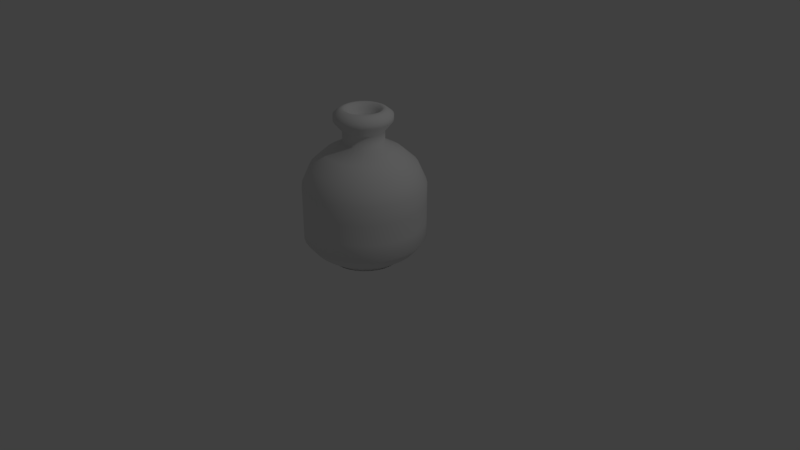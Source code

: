 # Source: vase.blend  (saved by Blender 2.79.0; exported with 4.5.12 LTS)
import bpy
from mathutils import Matrix  # noqa: F401  (used for matrix-valued properties, if any)

bpy.ops.wm.read_factory_settings(use_empty=True)
scene = bpy.context.scene
scene.name = 'Scene'

# ---- collections
col_collection_1 = bpy.data.collections.new('Collection 1'); scene.collection.children.link(col_collection_1)

# ---- world
world_world = bpy.data.worlds.new('World'); scene.world = world_world
world_world.color = (0.05088, 0.05088, 0.05088)
world_world.use_sun_shadow = False
world_world.sun_shadow_jitter_overblur = 0.0
world_world.cycles.sampling_method = 'MANUAL'

# ---- cameras
cam_camera = bpy.data.cameras.new('Camera')
cam_camera.clip_end = 100.0
cam_camera.lens = 35.0
cam_camera.sensor_width = 32.0
cam_camera.sensor_height = 18.0
cam_camera.ortho_scale = 7.314
cam_camera.dof.focus_distance = 0.0
cam_camera.dof.aperture_fstop = 128.0

# ---- lights
light_lamp = bpy.data.lights.new('Lamp', 'POINT')
light_lamp.transmission_factor = 0.0
light_lamp.cutoff_distance = 30.0
light_lamp.energy = 100.0
light_lamp.shadow_buffer_clip_start = 1.001
light_lamp.shadow_soft_size = 0.1
light_lamp.shadow_maximum_resolution = 0.006
light_lamp.use_absolute_resolution = True

# ---- meshes
me_circle = bpy.data.meshes.new('Circle')
me_circle.from_pydata([(-1.139, -0.6246, -0.461), (-1.229, -0.6246, -0.4521), (-1.315, -0.6246, -0.4259), (-1.395, -0.6246, -0.3833), (-1.465, -0.6246, -0.3259), (-1.522, -0.6246, -0.2561), (-1.565, -0.6246, -0.1764), (-1.591, -0.6246, -0.08993), (-1.6, -0.6246, -1.611e-07), (-1.591, -0.6246, 0.08993), (-1.565, -0.6246, 0.1764), (-1.522, -0.6246, 0.2561), (-1.465, -0.6246, 0.3259), (-1.395, -0.6246, 0.3833), (-1.315, -0.6246, 0.4259), (-1.229, -0.6246, 0.4521), (-1.139, -0.6246, 0.461), (-1.049, -0.6246, 0.4521), (-0.9625, -0.6246, 0.4259), (-0.8828, -0.6246, 0.3833), (-0.813, -0.6246, 0.3259), (-0.7557, -0.6246, 0.2561), (-0.7131, -0.6246, 0.1764), (-0.6868, -0.6246, 0.08993), (-0.678, -0.6246, -5.714e-07), (-0.6868, -0.6246, -0.08993), (-0.7131, -0.6246, -0.1764), (-0.7557, -0.6246, -0.2561), (-0.813, -0.6246, -0.3259), (-0.8829, -0.6246, -0.3833), (-0.9625, -0.6246, -0.4259), (-1.049, -0.6246, -0.4521), (-1.139, -0.6246, -0.4527), (-1.227, -0.6246, -0.444), (-1.312, -0.6246, -0.4182), (-1.39, -0.6246, -0.3764), (-1.459, -0.6246, -0.3201), (-1.515, -0.6246, -0.2515), (-1.557, -0.6246, -0.1732), (-1.583, -0.6246, -0.08831), (-1.592, -0.6246, -1.631e-07), (-1.583, -0.6246, 0.08831), (-1.557, -0.6246, 0.1732), (-1.515, -0.6246, 0.2515), (-1.459, -0.6246, 0.3201), (-1.39, -0.6246, 0.3764), (-1.312, -0.6246, 0.4182), (-1.227, -0.6246, 0.444), (-1.139, -0.6246, 0.4527), (-1.051, -0.6246, 0.444), (-0.9657, -0.6246, 0.4182), (-0.8875, -0.6246, 0.3764), (-0.8189, -0.6246, 0.3201), (-0.7626, -0.6246, 0.2515), (-0.7207, -0.6246, 0.1732), (-0.695, -0.6246, 0.08831), (-0.6863, -0.6246, -5.66e-07), (-0.695, -0.6246, -0.08831), (-0.7207, -0.6246, -0.1732), (-0.7626, -0.6246, -0.2515), (-0.8189, -0.6246, -0.3201), (-0.8875, -0.6246, -0.3764), (-0.9657, -0.6246, -0.4182), (-1.051, -0.6246, -0.444), (-1.139, -0.4776, -0.6577), (-1.267, -0.4776, -0.6451), (-1.391, -0.4776, -0.6077), (-1.504, -0.4776, -0.5469), (-1.604, -0.4776, -0.4651), (-1.686, -0.4776, -0.3654), (-1.747, -0.4776, -0.2517), (-1.784, -0.4776, -0.1283), (-1.797, -0.4776, -1.288e-07), (-1.784, -0.4776, 0.1283), (-1.747, -0.4776, 0.2517), (-1.686, -0.4776, 0.3654), (-1.604, -0.4776, 0.4651), (-1.504, -0.4776, 0.5469), (-1.391, -0.4776, 0.6077), (-1.267, -0.4776, 0.6451), (-1.139, -0.4776, 0.6577), (-1.011, -0.4776, 0.6451), (-0.8872, -0.4776, 0.6077), (-0.7735, -0.4776, 0.5469), (-0.6739, -0.4776, 0.4651), (-0.5921, -0.4776, 0.3654), (-0.5313, -0.4776, 0.2517), (-0.4938, -0.4776, 0.1283), (-0.4812, -0.4776, -7.142e-07), (-0.4938, -0.4776, -0.1283), (-0.5313, -0.4776, -0.2517), (-0.5921, -0.4776, -0.3654), (-0.6739, -0.4776, -0.4651), (-0.7735, -0.4776, -0.5469), (-0.8872, -0.4776, -0.6077), (-1.011, -0.4776, -0.6451), (-1.139, -0.3307, -0.7753), (-1.29, -0.3307, -0.7604), (-1.436, -0.3307, -0.7163), (-1.57, -0.3307, -0.6446), (-1.687, -0.3307, -0.5482), (-1.784, -0.3307, -0.4307), (-1.855, -0.3307, -0.2967), (-1.899, -0.3307, -0.1512), (-1.914, -0.3307, -1.054e-07), (-1.899, -0.3307, 0.1512), (-1.855, -0.3307, 0.2967), (-1.784, -0.3307, 0.4307), (-1.687, -0.3307, 0.5482), (-1.57, -0.3307, 0.6446), (-1.436, -0.3307, 0.7163), (-1.29, -0.3307, 0.7604), (-1.139, -0.3307, 0.7753), (-0.9877, -0.3307, 0.7604), (-0.8423, -0.3307, 0.7163), (-0.7082, -0.3307, 0.6446), (-0.5907, -0.3307, 0.5482), (-0.4943, -0.3307, 0.4307), (-0.4227, -0.3307, 0.2967), (-0.3786, -0.3307, 0.1512), (-0.3637, -0.3307, -7.954e-07), (-0.3786, -0.3307, -0.1512), (-0.4227, -0.3307, -0.2967), (-0.4943, -0.3307, -0.4307), (-0.5907, -0.3307, -0.5482), (-0.7082, -0.3307, -0.6446), (-0.8423, -0.3307, -0.7163), (-0.9877, -0.3307, -0.7604), (-1.139, -0.1102, -0.7753), (-1.29, -0.1102, -0.7604), (-1.436, -0.1102, -0.7163), (-1.57, -0.1102, -0.6446), (-1.687, -0.1102, -0.5482), (-1.784, -0.1102, -0.4307), (-1.855, -0.1102, -0.2967), (-1.899, -0.1102, -0.1512), (-1.914, -0.1102, -1.15e-07), (-1.899, -0.1102, 0.1512), (-1.855, -0.1102, 0.2967), (-1.784, -0.1102, 0.4307), (-1.687, -0.1102, 0.5482), (-1.57, -0.1102, 0.6446), (-1.436, -0.1102, 0.7163), (-1.29, -0.1102, 0.7604), (-1.139, -0.1102, 0.7753), (-0.9877, -0.1102, 0.7604), (-0.8423, -0.1102, 0.7163), (-0.7082, -0.1102, 0.6446), (-0.5907, -0.1102, 0.5482), (-0.4943, -0.1102, 0.4307), (-0.4227, -0.1102, 0.2967), (-0.3786, -0.1102, 0.1512), (-0.3637, -0.1102, -8.051e-07), (-0.3786, -0.1102, -0.1512), (-0.4227, -0.1102, -0.2967), (-0.4943, -0.1102, -0.4307), (-0.5907, -0.1102, -0.5482), (-0.7082, -0.1102, -0.6446), (-0.8423, -0.1102, -0.7163), (-0.9877, -0.1102, -0.7604), (-1.139, 0.147, -0.7753), (-1.29, 0.147, -0.7604), (-1.436, 0.147, -0.7163), (-1.57, 0.147, -0.6446), (-1.687, 0.147, -0.5482), (-1.784, 0.147, -0.4307), (-1.855, 0.147, -0.2967), (-1.899, 0.147, -0.1512), (-1.914, 0.147, -1.262e-07), (-1.899, 0.147, 0.1512), (-1.855, 0.147, 0.2967), (-1.784, 0.147, 0.4307), (-1.687, 0.147, 0.5482), (-1.57, 0.147, 0.6446), (-1.436, 0.147, 0.7163), (-1.29, 0.147, 0.7604), (-1.139, 0.147, 0.7753), (-0.9877, 0.147, 0.7604), (-0.8423, 0.147, 0.7163), (-0.7082, 0.147, 0.6446), (-0.5907, 0.147, 0.5482), (-0.4943, 0.147, 0.4307), (-0.4227, 0.147, 0.2967), (-0.3786, 0.147, 0.1512), (-0.3637, 0.147, -8.163e-07), (-0.3786, 0.147, -0.1512), (-0.4227, 0.147, -0.2967), (-0.4943, 0.147, -0.4307), (-0.5907, 0.147, -0.5482), (-0.7082, 0.147, -0.6446), (-0.8423, 0.147, -0.7163), (-0.9877, 0.147, -0.7604), (-1.139, 0.3858, -0.7753), (-1.29, 0.3858, -0.7604), (-1.436, 0.3858, -0.7163), (-1.57, 0.3858, -0.6446), (-1.687, 0.3858, -0.5482), (-1.784, 0.3858, -0.4307), (-1.855, 0.3858, -0.2967), (-1.899, 0.3858, -0.1512), (-1.914, 0.3858, -1.367e-07), (-1.899, 0.3858, 0.1512), (-1.855, 0.3858, 0.2967), (-1.784, 0.3858, 0.4307), (-1.687, 0.3858, 0.5482), (-1.57, 0.3858, 0.6446), (-1.436, 0.3858, 0.7163), (-1.29, 0.3858, 0.7604), (-1.139, 0.3858, 0.7753), (-0.9877, 0.3858, 0.7604), (-0.8423, 0.3858, 0.7163), (-0.7082, 0.3858, 0.6446), (-0.5907, 0.3858, 0.5482), (-0.4943, 0.3858, 0.4307), (-0.4227, 0.3858, 0.2967), (-0.3786, 0.3858, 0.1512), (-0.3637, 0.3858, -8.267e-07), (-0.3786, 0.3858, -0.1512), (-0.4227, 0.3858, -0.2967), (-0.4943, 0.3858, -0.4307), (-0.5907, 0.3858, -0.5482), (-0.7082, 0.3858, -0.6446), (-0.8423, 0.3858, -0.7163), (-0.9877, 0.3858, -0.7604), (-1.139, 0.6246, -0.6684), (-1.269, 0.6246, -0.6556), (-1.395, 0.6246, -0.6175), (-1.51, 0.6246, -0.5558), (-1.612, 0.6246, -0.4726), (-1.695, 0.6246, -0.3714), (-1.756, 0.6246, -0.2558), (-1.795, 0.6246, -0.1304), (-1.807, 0.6246, -1.748e-07), (-1.795, 0.6246, 0.1304), (-1.756, 0.6246, 0.2558), (-1.695, 0.6246, 0.3714), (-1.612, 0.6246, 0.4726), (-1.51, 0.6246, 0.5558), (-1.395, 0.6246, 0.6175), (-1.269, 0.6246, 0.6556), (-1.139, 0.6246, 0.6684), (-1.009, 0.6246, 0.6556), (-0.8832, 0.6246, 0.6175), (-0.7676, 0.6246, 0.5558), (-0.6663, 0.6246, 0.4726), (-0.5832, 0.6246, 0.3714), (-0.5214, 0.6246, 0.2558), (-0.4834, 0.6246, 0.1304), (-0.4705, 0.6246, -7.697e-07), (-0.4834, 0.6246, -0.1304), (-0.5214, 0.6246, -0.2558), (-0.5832, 0.6246, -0.3714), (-0.6663, 0.6246, -0.4726), (-0.7676, 0.6246, -0.5558), (-0.8832, 0.6246, -0.6175), (-1.009, 0.6246, -0.6556), (-1.139, 0.7899, -0.4869), (-1.234, 0.7899, -0.4776), (-1.325, 0.7899, -0.4499), (-1.409, 0.7899, -0.4049), (-1.483, 0.7899, -0.3443), (-1.544, 0.7899, -0.2705), (-1.589, 0.7899, -0.1863), (-1.617, 0.7899, -0.095), (-1.626, 0.7899, -2.304e-07), (-1.617, 0.7899, 0.09499), (-1.589, 0.7899, 0.1863), (-1.544, 0.7899, 0.2705), (-1.483, 0.7899, 0.3443), (-1.409, 0.7899, 0.4049), (-1.325, 0.7899, 0.4499), (-1.234, 0.7899, 0.4776), (-1.139, 0.7899, 0.4869), (-1.044, 0.7899, 0.4776), (-0.9526, 0.7899, 0.4499), (-0.8684, 0.7899, 0.4049), (-0.7946, 0.7899, 0.3443), (-0.7341, 0.7899, 0.2705), (-0.6891, 0.7899, 0.1863), (-0.6614, 0.7899, 0.09499), (-0.652, 0.7899, -6.639e-07), (-0.6614, 0.7899, -0.095), (-0.6891, 0.7899, -0.1863), (-0.7341, 0.7899, -0.2705), (-0.7946, 0.7899, -0.3443), (-0.8684, 0.7899, -0.4049), (-0.9526, 0.7899, -0.4499), (-1.044, 0.7899, -0.4776), (-1.139, 0.9185, -0.2603), (-1.19, 0.9185, -0.2553), (-1.239, 0.9185, -0.2405), (-1.284, 0.9185, -0.2164), (-1.323, 0.9185, -0.1841), (-1.355, 0.9185, -0.1446), (-1.379, 0.9185, -0.09961), (-1.394, 0.9185, -0.05078), (-1.399, 0.9185, -2.918e-07), (-1.394, 0.9185, 0.05078), (-1.379, 0.9185, 0.09961), (-1.355, 0.9185, 0.1446), (-1.323, 0.9185, 0.1841), (-1.284, 0.9185, 0.2164), (-1.239, 0.9185, 0.2405), (-1.19, 0.9185, 0.2553), (-1.139, 0.9185, 0.2603), (-1.088, 0.9185, 0.2553), (-1.039, 0.9185, 0.2405), (-0.9943, 0.9185, 0.2164), (-0.9549, 0.9185, 0.1841), (-0.9225, 0.9185, 0.1446), (-0.8985, 0.9185, 0.09961), (-0.8836, 0.9185, 0.05078), (-0.8786, 0.9185, -5.235e-07), (-0.8836, 0.9185, -0.05078), (-0.8985, 0.9185, -0.09961), (-0.9225, 0.9185, -0.1446), (-0.9549, 0.9185, -0.1841), (-0.9943, 0.9185, -0.2164), (-1.039, 0.9185, -0.2405), (-1.088, 0.9185, -0.2553), (-1.139, 1.065, -0.2603), (-1.19, 1.065, -0.2553), (-1.239, 1.065, -0.2405), (-1.284, 1.065, -0.2164), (-1.323, 1.065, -0.1841), (-1.355, 1.065, -0.1446), (-1.379, 1.065, -0.09961), (-1.394, 1.065, -0.05078), (-1.399, 1.065, -2.982e-07), (-1.394, 1.065, 0.05078), (-1.379, 1.065, 0.09961), (-1.355, 1.065, 0.1446), (-1.323, 1.065, 0.1841), (-1.284, 1.065, 0.2164), (-1.239, 1.065, 0.2405), (-1.19, 1.065, 0.2553), (-1.139, 1.065, 0.2603), (-1.088, 1.065, 0.2553), (-1.039, 1.065, 0.2405), (-0.9943, 1.065, 0.2164), (-0.9549, 1.065, 0.1841), (-0.9225, 1.065, 0.1446), (-0.8985, 1.065, 0.09961), (-0.8836, 1.065, 0.05078), (-0.8786, 1.065, -5.299e-07), (-0.8836, 1.065, -0.05078), (-0.8985, 1.065, -0.09961), (-0.9225, 1.065, -0.1446), (-0.9549, 1.065, -0.1841), (-0.9943, 1.065, -0.2164), (-1.039, 1.065, -0.2405), (-1.088, 1.065, -0.2553), (-1.139, 1.194, -0.3677), (-1.211, 1.194, -0.3606), (-1.28, 1.194, -0.3397), (-1.343, 1.194, -0.3057), (-1.399, 1.194, -0.26), (-1.445, 1.194, -0.2043), (-1.479, 1.194, -0.1407), (-1.5, 1.194, -0.07173), (-1.507, 1.194, -2.728e-07), (-1.5, 1.194, 0.07173), (-1.479, 1.194, 0.1407), (-1.445, 1.194, 0.2043), (-1.399, 1.194, 0.26), (-1.343, 1.194, 0.3057), (-1.28, 1.194, 0.3397), (-1.211, 1.194, 0.3606), (-1.139, 1.194, 0.3677), (-1.067, 1.194, 0.3606), (-0.9982, 1.194, 0.3397), (-0.9347, 1.194, 0.3057), (-0.879, 1.194, 0.26), (-0.8332, 1.194, 0.2043), (-0.7993, 1.194, 0.1407), (-0.7783, 1.194, 0.07173), (-0.7713, 1.194, -6.001e-07), (-0.7783, 1.194, -0.07173), (-0.7993, 1.194, -0.1407), (-0.8332, 1.194, -0.2043), (-0.879, 1.194, -0.26), (-0.9347, 1.194, -0.3057), (-0.9982, 1.194, -0.3397), (-1.067, 1.194, -0.3606), (-1.139, 1.268, -0.3677), (-1.211, 1.268, -0.3606), (-1.28, 1.268, -0.3397), (-1.343, 1.268, -0.3057), (-1.399, 1.268, -0.26), (-1.445, 1.268, -0.2043), (-1.479, 1.268, -0.1407), (-1.5, 1.268, -0.07173), (-1.507, 1.268, -2.761e-07), (-1.5, 1.268, 0.07173), (-1.479, 1.268, 0.1407), (-1.445, 1.268, 0.2043), (-1.399, 1.268, 0.26), (-1.343, 1.268, 0.3057), (-1.28, 1.268, 0.3397), (-1.211, 1.268, 0.3606), (-1.139, 1.268, 0.3677), (-1.067, 1.268, 0.3606), (-0.9982, 1.268, 0.3397), (-0.9347, 1.268, 0.3057), (-0.879, 1.268, 0.26), (-0.8332, 1.268, 0.2043), (-0.7993, 1.268, 0.1407), (-0.7783, 1.268, 0.07173), (-0.7713, 1.268, -6.033e-07), (-0.7783, 1.268, -0.07173), (-0.7993, 1.268, -0.1407), (-0.8332, 1.268, -0.2043), (-0.879, 1.268, -0.26), (-0.9347, 1.268, -0.3057), (-0.9982, 1.268, -0.3397), (-1.067, 1.268, -0.3606), (-1.139, 1.323, -0.2978), (-1.197, 1.323, -0.2921), (-1.253, 1.323, -0.2752), (-1.304, 1.323, -0.2476), (-1.35, 1.323, -0.2106), (-1.387, 1.323, -0.1655), (-1.414, 1.323, -0.114), (-1.431, 1.323, -0.05811), (-1.437, 1.323, -2.974e-07), (-1.431, 1.323, 0.05811), (-1.414, 1.323, 0.114), (-1.387, 1.323, 0.1655), (-1.35, 1.323, 0.2106), (-1.304, 1.323, 0.2476), (-1.253, 1.323, 0.2752), (-1.197, 1.323, 0.2921), (-1.139, 1.323, 0.2978), (-1.081, 1.323, 0.2921), (-1.025, 1.323, 0.2752), (-0.9735, 1.323, 0.2476), (-0.9283, 1.323, 0.2106), (-0.8913, 1.323, 0.1655), (-0.8638, 1.323, 0.114), (-0.8468, 1.323, 0.05811), (-0.8411, 1.323, -5.625e-07), (-0.8468, 1.323, -0.05811), (-0.8638, 1.323, -0.114), (-0.8913, 1.323, -0.1655), (-0.9283, 1.323, -0.2106), (-0.9735, 1.323, -0.2476), (-1.025, 1.323, -0.2752), (-1.081, 1.323, -0.2921), (-1.139, 1.341, -0.2565), (-1.189, 1.341, -0.2516), (-1.237, 1.341, -0.237), (-1.281, 1.341, -0.2133), (-1.32, 1.341, -0.1814), (-1.352, 1.341, -0.1425), (-1.376, 1.341, -0.09817), (-1.391, 1.341, -0.05005), (-1.395, 1.341, -3.12e-07), (-1.391, 1.341, 0.05005), (-1.376, 1.341, 0.09817), (-1.352, 1.341, 0.1425), (-1.32, 1.341, 0.1814), (-1.281, 1.341, 0.2133), (-1.237, 1.341, 0.237), (-1.189, 1.341, 0.2516), (-1.139, 1.341, 0.2565), (-1.089, 1.341, 0.2516), (-1.041, 1.341, 0.237), (-0.9964, 1.341, 0.2133), (-0.9576, 1.341, 0.1814), (-0.9257, 1.341, 0.1425), (-0.9019, 1.341, 0.09817), (-0.8873, 1.341, 0.05004), (-0.8824, 1.341, -5.403e-07), (-0.8873, 1.341, -0.05005), (-0.9019, 1.341, -0.09817), (-0.9257, 1.341, -0.1425), (-0.9576, 1.341, -0.1814), (-0.9964, 1.341, -0.2133), (-1.041, 1.341, -0.237), (-1.089, 1.341, -0.2516), (-1.139, 1.33, -0.2324), (-1.184, 1.33, -0.2279), (-1.228, 1.33, -0.2147), (-1.268, 1.33, -0.1932), (-1.303, 1.33, -0.1643), (-1.332, 1.33, -0.1291), (-1.354, 1.33, -0.08892), (-1.367, 1.33, -0.04533), (-1.371, 1.33, -3.189e-07), (-1.367, 1.33, 0.04533), (-1.354, 1.33, 0.08892), (-1.332, 1.33, 0.1291), (-1.303, 1.33, 0.1643), (-1.268, 1.33, 0.1932), (-1.228, 1.33, 0.2147), (-1.184, 1.33, 0.2279), (-1.139, 1.33, 0.2324), (-1.094, 1.33, 0.2279), (-1.05, 1.33, 0.2147), (-1.01, 1.33, 0.1932), (-0.9746, 1.33, 0.1643), (-0.9457, 1.33, 0.1291), (-0.9243, 1.33, 0.08892), (-0.9111, 1.33, 0.04533), (-0.9066, 1.33, -5.257e-07), (-0.9111, 1.33, -0.04533), (-0.9243, 1.33, -0.08892), (-0.9457, 1.33, -0.1291), (-0.9746, 1.33, -0.1643), (-1.01, 1.33, -0.1932), (-1.05, 1.33, -0.2147), (-1.094, 1.33, -0.2279), (-1.139, 1.303, -0.2044), (-1.179, 1.303, -0.2005), (-1.217, 1.303, -0.1889), (-1.253, 1.303, -0.17), (-1.284, 1.303, -0.1446), (-1.309, 1.303, -0.1136), (-1.328, 1.303, -0.07824), (-1.339, 1.303, -0.03988), (-1.343, 1.303, -3.259e-07), (-1.339, 1.303, 0.03988), (-1.328, 1.303, 0.07824), (-1.309, 1.303, 0.1136), (-1.284, 1.303, 0.1446), (-1.253, 1.303, 0.17), (-1.217, 1.303, 0.1889), (-1.179, 1.303, 0.2005), (-1.139, 1.303, 0.2044), (-1.099, 1.303, 0.2005), (-1.061, 1.303, 0.1889), (-1.025, 1.303, 0.17), (-0.9944, 1.303, 0.1446), (-0.969, 1.303, 0.1136), (-0.9501, 1.303, 0.07824), (-0.9384, 1.303, 0.03988), (-0.9345, 1.303, -5.079e-07), (-0.9384, 1.303, -0.03988), (-0.9501, 1.303, -0.07824), (-0.969, 1.303, -0.1136), (-0.9944, 1.303, -0.1446), (-1.025, 1.303, -0.17), (-1.061, 1.303, -0.1889), (-1.099, 1.303, -0.2005), (-1.139, 1.276, -0.1847), (-1.175, 1.276, -0.1811), (-1.21, 1.276, -0.1706), (-1.242, 1.276, -0.1535), (-1.27, 1.276, -0.1306), (-1.292, 1.276, -0.1026), (-1.31, 1.276, -0.07067), (-1.32, 1.276, -0.03603), (-1.324, 1.276, -3.303e-07), (-1.32, 1.276, 0.03603), (-1.31, 1.276, 0.07067), (-1.292, 1.276, 0.1026), (-1.27, 1.276, 0.1306), (-1.242, 1.276, 0.1535), (-1.21, 1.276, 0.1706), (-1.175, 1.276, 0.1811), (-1.139, 1.276, 0.1847), (-1.103, 1.276, 0.1811), (-1.068, 1.276, 0.1706), (-1.036, 1.276, 0.1535), (-1.008, 1.276, 0.1306), (-0.9854, 1.276, 0.1026), (-0.9683, 1.276, 0.07067), (-0.9578, 1.276, 0.03603), (-0.9543, 1.276, -4.947e-07), (-0.9578, 1.276, -0.03603), (-0.9683, 1.276, -0.07067), (-0.9854, 1.276, -0.1026), (-1.008, 1.276, -0.1306), (-1.036, 1.276, -0.1535), (-1.068, 1.276, -0.1706), (-1.103, 1.276, -0.1811), (-1.139, 1.233, -0.16), (-1.17, 1.233, -0.157), (-1.2, 1.233, -0.1479), (-1.228, 1.233, -0.1331), (-1.252, 1.233, -0.1132), (-1.272, 1.233, -0.08892), (-1.287, 1.233, -0.06125), (-1.296, 1.233, -0.03122), (-1.299, 1.233, -3.353e-07), (-1.296, 1.233, 0.03122), (-1.287, 1.233, 0.06125), (-1.272, 1.233, 0.08892), (-1.252, 1.233, 0.1132), (-1.228, 1.233, 0.1331), (-1.2, 1.233, 0.1479), (-1.17, 1.233, 0.157), (-1.139, 1.233, 0.16), (-1.108, 1.233, 0.157), (-1.078, 1.233, 0.1479), (-1.05, 1.233, 0.1331), (-1.026, 1.233, 0.1132), (-1.006, 1.233, 0.08892), (-0.9911, 1.233, 0.06125), (-0.982, 1.233, 0.03122), (-0.9789, 1.233, -4.777e-07), (-0.982, 1.233, -0.03122), (-0.9911, 1.233, -0.06125), (-1.006, 1.233, -0.08892), (-1.026, 1.233, -0.1132), (-1.05, 1.233, -0.1331), (-1.078, 1.233, -0.1479), (-1.108, 1.233, -0.157), (-1.139, 1.187, -0.1112), (-1.161, 1.187, -0.1091), (-1.181, 1.187, -0.1027), (-1.201, 1.187, -0.09247), (-1.218, 1.187, -0.07864), (-1.231, 1.187, -0.06178), (-1.242, 1.187, -0.04256), (-1.248, 1.187, -0.0217), (-1.25, 1.187, -3.493e-07), (-1.248, 1.187, 0.0217), (-1.242, 1.187, 0.04256), (-1.231, 1.187, 0.06178), (-1.218, 1.187, 0.07864), (-1.201, 1.187, 0.09247), (-1.181, 1.187, 0.1027), (-1.161, 1.187, 0.1091), (-1.139, 1.187, 0.1112), (-1.117, 1.187, 0.1091), (-1.096, 1.187, 0.1027), (-1.077, 1.187, 0.09247), (-1.06, 1.187, 0.07864), (-1.046, 1.187, 0.06178), (-1.036, 1.187, 0.04256), (-1.03, 1.187, 0.0217), (-1.028, 1.187, -4.483e-07), (-1.03, 1.187, -0.0217), (-1.036, 1.187, -0.04256), (-1.046, 1.187, -0.06178), (-1.06, 1.187, -0.07864), (-1.077, 1.187, -0.09247), (-1.096, 1.187, -0.1027), (-1.117, 1.187, -0.1091), (-1.139, 1.15, -0.1112), (-1.161, 1.15, -0.1091), (-1.181, 1.15, -0.1027), (-1.201, 1.15, -0.09247), (-1.218, 1.15, -0.07864), (-1.231, 1.15, -0.06178), (-1.242, 1.15, -0.04256), (-1.248, 1.15, -0.0217), (-1.25, 1.15, -3.477e-07), (-1.248, 1.15, 0.0217), (-1.242, 1.15, 0.04256), (-1.231, 1.15, 0.06178), (-1.218, 1.15, 0.07864), (-1.201, 1.15, 0.09247), (-1.181, 1.15, 0.1027), (-1.161, 1.15, 0.1091), (-1.139, 1.15, 0.1112), (-1.117, 1.15, 0.1091), (-1.096, 1.15, 0.1027), (-1.077, 1.15, 0.09247), (-1.06, 1.15, 0.07864), (-1.046, 1.15, 0.06178), (-1.036, 1.15, 0.04256), (-1.03, 1.15, 0.0217), (-1.028, 1.15, -4.467e-07), (-1.03, 1.15, -0.0217), (-1.036, 1.15, -0.04256), (-1.046, 1.15, -0.06178), (-1.06, 1.15, -0.07864), (-1.077, 1.15, -0.09247), (-1.096, 1.15, -0.1027), (-1.117, 1.15, -0.1091), (-1.139, 1.051, -0.1112), (-1.161, 1.051, -0.1091), (-1.181, 1.051, -0.1027), (-1.201, 1.051, -0.09247), (-1.218, 1.051, -0.07864), (-1.231, 1.051, -0.06178), (-1.242, 1.051, -0.04256), (-1.248, 1.051, -0.0217), (-1.25, 1.051, -3.433e-07), (-1.248, 1.051, 0.0217), (-1.242, 1.051, 0.04256), (-1.231, 1.051, 0.06178), (-1.218, 1.051, 0.07864), (-1.201, 1.051, 0.09247), (-1.181, 1.051, 0.1027), (-1.161, 1.051, 0.1091), (-1.139, 1.051, 0.1112), (-1.117, 1.051, 0.1091), (-1.096, 1.051, 0.1027), (-1.077, 1.051, 0.09247), (-1.06, 1.051, 0.07864), (-1.046, 1.051, 0.06178), (-1.036, 1.051, 0.04256), (-1.03, 1.051, 0.0217), (-1.028, 1.051, -4.423e-07), (-1.03, 1.051, -0.0217), (-1.036, 1.051, -0.04256), (-1.046, 1.051, -0.06178), (-1.06, 1.051, -0.07864), (-1.077, 1.051, -0.09247), (-1.096, 1.051, -0.1027), (-1.117, 1.051, -0.1091), (-1.139, 0.9556, -0.1112), (-1.161, 0.9556, -0.1091), (-1.181, 0.9556, -0.1027), (-1.201, 0.9556, -0.09247), (-1.218, 0.9556, -0.07864), (-1.231, 0.9556, -0.06178), (-1.242, 0.9556, -0.04256), (-1.248, 0.9556, -0.0217), (-1.25, 0.9556, -3.392e-07), (-1.248, 0.9556, 0.0217), (-1.242, 0.9556, 0.04256), (-1.231, 0.9556, 0.06178), (-1.218, 0.9556, 0.07864), (-1.201, 0.9556, 0.09247), (-1.181, 0.9556, 0.1027), (-1.161, 0.9556, 0.1091), (-1.139, 0.9556, 0.1112), (-1.117, 0.9556, 0.1091), (-1.096, 0.9556, 0.1027), (-1.077, 0.9556, 0.09247), (-1.06, 0.9556, 0.07864), (-1.046, 0.9556, 0.06178), (-1.036, 0.9556, 0.04256), (-1.03, 0.9556, 0.0217), (-1.028, 0.9556, -4.382e-07), (-1.03, 0.9556, -0.0217), (-1.036, 0.9556, -0.04256), (-1.046, 0.9556, -0.06178), (-1.06, 0.9556, -0.07864), (-1.077, 0.9556, -0.09247), (-1.096, 0.9556, -0.1027), (-1.117, 0.9556, -0.1091), (-1.139, 0.8695, -0.2495), (-1.188, 0.8695, -0.2447), (-1.234, 0.8695, -0.2305), (-1.278, 0.8695, -0.2075), (-1.315, 0.8695, -0.1764), (-1.346, 0.8695, -0.1386), (-1.369, 0.8695, -0.09548), (-1.384, 0.8695, -0.04868), (-1.388, 0.8695, -2.903e-07), (-1.384, 0.8695, 0.04867), (-1.369, 0.8695, 0.09548), (-1.346, 0.8695, 0.1386), (-1.315, 0.8695, 0.1764), (-1.278, 0.8695, 0.2075), (-1.234, 0.8695, 0.2305), (-1.188, 0.8695, 0.2447), (-1.139, 0.8695, 0.2495), (-1.09, 0.8695, 0.2447), (-1.043, 0.8695, 0.2305), (-1.0, 0.8695, 0.2075), (-0.9625, 0.8695, 0.1764), (-0.9315, 0.8695, 0.1386), (-0.9084, 0.8695, 0.09548), (-0.8942, 0.8695, 0.04867), (-0.8894, 0.8695, -5.124e-07), (-0.8942, 0.8695, -0.04868), (-0.9084, 0.8695, -0.09548), (-0.9315, 0.8695, -0.1386), (-0.9625, 0.8695, -0.1764), (-1.0, 0.8695, -0.2075), (-1.043, 0.8695, -0.2305), (-1.09, 0.8695, -0.2447), (-1.139, 0.771, -0.4001), (-1.217, 0.771, -0.3924), (-1.292, 0.771, -0.3696), (-1.361, 0.771, -0.3326), (-1.422, 0.771, -0.2829), (-1.472, 0.771, -0.2223), (-1.509, 0.771, -0.1531), (-1.531, 0.771, -0.07805), (-1.539, 0.771, -2.45e-07), (-1.531, 0.771, 0.07805), (-1.509, 0.771, 0.1531), (-1.472, 0.771, 0.2223), (-1.422, 0.771, 0.2829), (-1.361, 0.771, 0.3326), (-1.292, 0.771, 0.3696), (-1.217, 0.771, 0.3924), (-1.139, 0.771, 0.4001), (-1.061, 0.771, 0.3924), (-0.9858, 0.771, 0.3696), (-0.9167, 0.771, 0.3326), (-0.8561, 0.771, 0.2829), (-0.8063, 0.771, 0.2223), (-0.7693, 0.771, 0.1531), (-0.7466, 0.771, 0.07805), (-0.7389, 0.771, -6.011e-07), (-0.7466, 0.771, -0.07805), (-0.7693, 0.771, -0.1531), (-0.8063, 0.771, -0.2223), (-0.8561, 0.771, -0.2829), (-0.9167, 0.771, -0.3326), (-0.9858, 0.771, -0.3696), (-1.061, 0.771, -0.3924), (-1.139, 0.568, -0.6108), (-1.258, 0.568, -0.599), (-1.373, 0.568, -0.5643), (-1.478, 0.568, -0.5078), (-1.571, 0.568, -0.4319), (-1.647, 0.568, -0.3393), (-1.703, 0.568, -0.2337), (-1.738, 0.568, -0.1192), (-1.75, 0.568, -1.713e-07), (-1.738, 0.568, 0.1192), (-1.703, 0.568, 0.2337), (-1.647, 0.568, 0.3393), (-1.571, 0.568, 0.4319), (-1.478, 0.568, 0.5078), (-1.373, 0.568, 0.5643), (-1.258, 0.568, 0.599), (-1.139, 0.568, 0.6108), (-1.02, 0.568, 0.599), (-0.9052, 0.568, 0.5643), (-0.7996, 0.568, 0.5078), (-0.7071, 0.568, 0.4319), (-0.6311, 0.568, 0.3393), (-0.5747, 0.568, 0.2337), (-0.5399, 0.568, 0.1192), (-0.5282, 0.568, -7.149e-07), (-0.5399, 0.568, -0.1192), (-0.5747, 0.568, -0.2337), (-0.6311, 0.568, -0.3393), (-0.7071, 0.568, -0.4319), (-0.7996, 0.568, -0.5078), (-0.9052, 0.568, -0.5643), (-1.02, 0.568, -0.599), (-1.139, 0.3958, -0.6843), (-1.272, 0.3958, -0.6711), (-1.401, 0.3958, -0.6322), (-1.519, 0.3958, -0.569), (-1.623, 0.3958, -0.4839), (-1.708, 0.3958, -0.3802), (-1.771, 0.3958, -0.2619), (-1.81, 0.3958, -0.1335), (-1.823, 0.3958, -1.388e-07), (-1.81, 0.3958, 0.1335), (-1.771, 0.3958, 0.2619), (-1.708, 0.3958, 0.3802), (-1.623, 0.3958, 0.4839), (-1.519, 0.3958, 0.569), (-1.401, 0.3958, 0.6322), (-1.272, 0.3958, 0.6711), (-1.139, 0.3958, 0.6843), (-1.005, 0.3958, 0.6711), (-0.8771, 0.3958, 0.6322), (-0.7588, 0.3958, 0.569), (-0.6551, 0.3958, 0.4839), (-0.57, 0.3958, 0.3802), (-0.5068, 0.3958, 0.2619), (-0.4678, 0.3958, 0.1335), (-0.4547, 0.3958, -7.479e-07), (-0.4678, 0.3958, -0.1335), (-0.5068, 0.3958, -0.2619), (-0.57, 0.3958, -0.3802), (-0.6551, 0.3958, -0.4839), (-0.7588, 0.3958, -0.569), (-0.8771, 0.3958, -0.6322), (-1.005, 0.3958, -0.6711), (-1.139, -0.2871, -0.6843), (-1.272, -0.2871, -0.6711), (-1.401, -0.2871, -0.6322), (-1.519, -0.2871, -0.569), (-1.623, -0.2871, -0.4839), (-1.708, -0.2871, -0.3802), (-1.771, -0.2871, -0.2619), (-1.81, -0.2871, -0.1335), (-1.823, -0.2871, -1.09e-07), (-1.81, -0.2871, 0.1335), (-1.771, -0.2871, 0.2619), (-1.708, -0.2871, 0.3802), (-1.623, -0.2871, 0.4839), (-1.519, -0.2871, 0.569), (-1.401, -0.2871, 0.6322), (-1.272, -0.2871, 0.6711), (-1.139, -0.2871, 0.6843), (-1.005, -0.2871, 0.6711), (-0.8771, -0.2871, 0.6322), (-0.7588, -0.2871, 0.569), (-0.6551, -0.2871, 0.4839), (-0.57, -0.2871, 0.3802), (-0.5068, -0.2871, 0.2619), (-0.4678, -0.2871, 0.1335), (-0.4547, -0.2871, -7.18e-07), (-0.4678, -0.2871, -0.1335), (-0.5068, -0.2871, -0.2619), (-0.57, -0.2871, -0.3802), (-0.6551, -0.2871, -0.4839), (-0.7588, -0.2871, -0.569), (-0.8771, -0.2871, -0.6322), (-1.005, -0.2871, -0.6711), (-1.139, -0.4471, -0.4667), (-1.23, -0.4471, -0.4577), (-1.318, -0.4471, -0.4311), (-1.398, -0.4471, -0.388), (-1.469, -0.4471, -0.33), (-1.527, -0.4471, -0.2593), (-1.57, -0.4471, -0.1786), (-1.597, -0.4471, -0.09104), (-1.606, -0.4471, -1.741e-07), (-1.597, -0.4471, 0.09104), (-1.57, -0.4471, 0.1786), (-1.527, -0.4471, 0.2593), (-1.469, -0.4471, 0.33), (-1.398, -0.4471, 0.388), (-1.318, -0.4471, 0.4311), (-1.23, -0.4471, 0.4577), (-1.139, -0.4471, 0.4667), (-1.048, -0.4471, 0.4577), (-0.9604, -0.4471, 0.4311), (-0.8797, -0.4471, 0.388), (-0.809, -0.4471, 0.33), (-0.7509, -0.4471, 0.2593), (-0.7078, -0.4471, 0.1786), (-0.6812, -0.4471, 0.09104), (-0.6723, -0.4471, -5.895e-07), (-0.6812, -0.4471, -0.09104), (-0.7078, -0.4471, -0.1786), (-0.7509, -0.4471, -0.2593), (-0.809, -0.4471, -0.33), (-0.8797, -0.4471, -0.388), (-0.9604, -0.4471, -0.4311), (-1.048, -0.4471, -0.4577), (-1.139, -0.5701, -0.2591), (-1.189, -0.5701, -0.2541), (-1.238, -0.5701, -0.2394), (-1.283, -0.5701, -0.2154), (-1.322, -0.5701, -0.1832), (-1.354, -0.5701, -0.1439), (-1.378, -0.5701, -0.09915), (-1.393, -0.5701, -0.05054), (-1.398, -0.5701, -2.47e-07), (-1.393, -0.5701, 0.05054), (-1.378, -0.5701, 0.09915), (-1.354, -0.5701, 0.1439), (-1.322, -0.5701, 0.1832), (-1.283, -0.5701, 0.2154), (-1.238, -0.5701, 0.2394), (-1.189, -0.5701, 0.2541), (-1.139, -0.5701, 0.2591), (-1.088, -0.5701, 0.2541), (-1.04, -0.5701, 0.2394), (-0.995, -0.5701, 0.2154), (-0.9557, -0.5701, 0.1832), (-0.9235, -0.5701, 0.1439), (-0.8996, -0.5701, 0.09915), (-0.8848, -0.5701, 0.05054), (-0.8799, -0.5701, -4.777e-07), (-0.8848, -0.5701, -0.05054), (-0.8996, -0.5701, -0.09915), (-0.9235, -0.5701, -0.1439), (-0.9557, -0.5701, -0.1832), (-0.995, -0.5701, -0.2154), (-1.04, -0.5701, -0.2394), (-1.088, -0.5701, -0.2541)], [], [(1, 0, 31, 30, 29, 28, 27, 26, 25, 24, 23, 22, 21, 20, 19, 18, 17, 16, 15, 14, 13, 12, 11, 10, 9, 8, 7, 6, 5, 4, 3, 2), (58, 59, 91, 90), (31, 0, 32, 63), (18, 19, 51, 50), (5, 6, 38, 37), (19, 20, 52, 51), (6, 7, 39, 38), (20, 21, 53, 52), (7, 8, 40, 39), (21, 22, 54, 53), (8, 9, 41, 40), (22, 23, 55, 54), (9, 10, 42, 41), (23, 24, 56, 55), (10, 11, 43, 42), (24, 25, 57, 56), (11, 12, 44, 43), (25, 26, 58, 57), (12, 13, 45, 44), (26, 27, 59, 58), (13, 14, 46, 45), (0, 1, 33, 32), (27, 28, 60, 59), (14, 15, 47, 46), (1, 2, 34, 33), (28, 29, 61, 60), (15, 16, 48, 47), (2, 3, 35, 34), (29, 30, 62, 61), (16, 17, 49, 48), (3, 4, 36, 35), (30, 31, 63, 62), (17, 18, 50, 49), (4, 5, 37, 36), (66, 67, 99, 98), (45, 46, 78, 77), (32, 33, 65, 64), (59, 60, 92, 91), (46, 47, 79, 78), (33, 34, 66, 65), (60, 61, 93, 92), (47, 48, 80, 79), (34, 35, 67, 66), (61, 62, 94, 93), (48, 49, 81, 80), (35, 36, 68, 67), (62, 63, 95, 94), (49, 50, 82, 81), (36, 37, 69, 68), (63, 32, 64, 95), (50, 51, 83, 82), (37, 38, 70, 69), (51, 52, 84, 83), (38, 39, 71, 70), (52, 53, 85, 84), (39, 40, 72, 71), (53, 54, 86, 85), (40, 41, 73, 72), (54, 55, 87, 86), (41, 42, 74, 73), (55, 56, 88, 87), (42, 43, 75, 74), (56, 57, 89, 88), (43, 44, 76, 75), (57, 58, 90, 89), (44, 45, 77, 76), (101, 102, 134, 133), (93, 94, 126, 125), (80, 81, 113, 112), (67, 68, 100, 99), (94, 95, 127, 126), (81, 82, 114, 113), (68, 69, 101, 100), (95, 64, 96, 127), (82, 83, 115, 114), (69, 70, 102, 101), (83, 84, 116, 115), (70, 71, 103, 102), (84, 85, 117, 116), (71, 72, 104, 103), (85, 86, 118, 117), (72, 73, 105, 104), (86, 87, 119, 118), (73, 74, 106, 105), (87, 88, 120, 119), (74, 75, 107, 106), (88, 89, 121, 120), (75, 76, 108, 107), (89, 90, 122, 121), (76, 77, 109, 108), (90, 91, 123, 122), (77, 78, 110, 109), (64, 65, 97, 96), (91, 92, 124, 123), (78, 79, 111, 110), (65, 66, 98, 97), (92, 93, 125, 124), (79, 80, 112, 111), (136, 137, 169, 168), (115, 116, 148, 147), (102, 103, 135, 134), (116, 117, 149, 148), (103, 104, 136, 135), (117, 118, 150, 149), (104, 105, 137, 136), (118, 119, 151, 150), (105, 106, 138, 137), (119, 120, 152, 151), (106, 107, 139, 138), (120, 121, 153, 152), (107, 108, 140, 139), (121, 122, 154, 153), (108, 109, 141, 140), (122, 123, 155, 154), (109, 110, 142, 141), (96, 97, 129, 128), (123, 124, 156, 155), (110, 111, 143, 142), (97, 98, 130, 129), (124, 125, 157, 156), (111, 112, 144, 143), (98, 99, 131, 130), (125, 126, 158, 157), (112, 113, 145, 144), (99, 100, 132, 131), (126, 127, 159, 158), (113, 114, 146, 145), (100, 101, 133, 132), (127, 96, 128, 159), (114, 115, 147, 146), (171, 172, 204, 203), (150, 151, 183, 182), (137, 138, 170, 169), (151, 152, 184, 183), (138, 139, 171, 170), (152, 153, 185, 184), (139, 140, 172, 171), (153, 154, 186, 185), (140, 141, 173, 172), (154, 155, 187, 186), (141, 142, 174, 173), (128, 129, 161, 160), (155, 156, 188, 187), (142, 143, 175, 174), (129, 130, 162, 161), (156, 157, 189, 188), (143, 144, 176, 175), (130, 131, 163, 162), (157, 158, 190, 189), (144, 145, 177, 176), (131, 132, 164, 163), (158, 159, 191, 190), (145, 146, 178, 177), (132, 133, 165, 164), (159, 128, 160, 191), (146, 147, 179, 178), (133, 134, 166, 165), (147, 148, 180, 179), (134, 135, 167, 166), (148, 149, 181, 180), (135, 136, 168, 167), (149, 150, 182, 181), (206, 207, 239, 238), (185, 186, 218, 217), (172, 173, 205, 204), (186, 187, 219, 218), (173, 174, 206, 205), (160, 161, 193, 192), (187, 188, 220, 219), (174, 175, 207, 206), (161, 162, 194, 193), (188, 189, 221, 220), (175, 176, 208, 207), (162, 163, 195, 194), (189, 190, 222, 221), (176, 177, 209, 208), (163, 164, 196, 195), (190, 191, 223, 222), (177, 178, 210, 209), (164, 165, 197, 196), (191, 160, 192, 223), (178, 179, 211, 210), (165, 166, 198, 197), (179, 180, 212, 211), (166, 167, 199, 198), (180, 181, 213, 212), (167, 168, 200, 199), (181, 182, 214, 213), (168, 169, 201, 200), (182, 183, 215, 214), (169, 170, 202, 201), (183, 184, 216, 215), (170, 171, 203, 202), (184, 185, 217, 216), (241, 242, 274, 273), (193, 194, 226, 225), (220, 221, 253, 252), (207, 208, 240, 239), (194, 195, 227, 226), (221, 222, 254, 253), (208, 209, 241, 240), (195, 196, 228, 227), (222, 223, 255, 254), (209, 210, 242, 241), (196, 197, 229, 228), (223, 192, 224, 255), (210, 211, 243, 242), (197, 198, 230, 229), (211, 212, 244, 243), (198, 199, 231, 230), (212, 213, 245, 244), (199, 200, 232, 231), (213, 214, 246, 245), (200, 201, 233, 232), (214, 215, 247, 246), (201, 202, 234, 233), (215, 216, 248, 247), (202, 203, 235, 234), (216, 217, 249, 248), (203, 204, 236, 235), (217, 218, 250, 249), (204, 205, 237, 236), (218, 219, 251, 250), (205, 206, 238, 237), (192, 193, 225, 224), (219, 220, 252, 251), (276, 277, 309, 308), (228, 229, 261, 260), (255, 224, 256, 287), (242, 243, 275, 274), (229, 230, 262, 261), (243, 244, 276, 275), (230, 231, 263, 262), (244, 245, 277, 276), (231, 232, 264, 263), (245, 246, 278, 277), (232, 233, 265, 264), (246, 247, 279, 278), (233, 234, 266, 265), (247, 248, 280, 279), (234, 235, 267, 266), (248, 249, 281, 280), (235, 236, 268, 267), (249, 250, 282, 281), (236, 237, 269, 268), (250, 251, 283, 282), (237, 238, 270, 269), (224, 225, 257, 256), (251, 252, 284, 283), (238, 239, 271, 270), (225, 226, 258, 257), (252, 253, 285, 284), (239, 240, 272, 271), (226, 227, 259, 258), (253, 254, 286, 285), (240, 241, 273, 272), (227, 228, 260, 259), (254, 255, 287, 286), (311, 312, 344, 343), (263, 264, 296, 295), (277, 278, 310, 309), (264, 265, 297, 296), (278, 279, 311, 310), (265, 266, 298, 297), (279, 280, 312, 311), (266, 267, 299, 298), (280, 281, 313, 312), (267, 268, 300, 299), (281, 282, 314, 313), (268, 269, 301, 300), (282, 283, 315, 314), (269, 270, 302, 301), (256, 257, 289, 288), (283, 284, 316, 315), (270, 271, 303, 302), (257, 258, 290, 289), (284, 285, 317, 316), (271, 272, 304, 303), (258, 259, 291, 290), (285, 286, 318, 317), (272, 273, 305, 304), (259, 260, 292, 291), (286, 287, 319, 318), (273, 274, 306, 305), (260, 261, 293, 292), (287, 256, 288, 319), (274, 275, 307, 306), (261, 262, 294, 293), (275, 276, 308, 307), (262, 263, 295, 294), (346, 347, 379, 378), (298, 299, 331, 330), (312, 313, 345, 344), (299, 300, 332, 331), (313, 314, 346, 345), (300, 301, 333, 332), (314, 315, 347, 346), (301, 302, 334, 333), (288, 289, 321, 320), (315, 316, 348, 347), (302, 303, 335, 334), (289, 290, 322, 321), (316, 317, 349, 348), (303, 304, 336, 335), (290, 291, 323, 322), (317, 318, 350, 349), (304, 305, 337, 336), (291, 292, 324, 323), (318, 319, 351, 350), (305, 306, 338, 337), (292, 293, 325, 324), (319, 288, 320, 351), (306, 307, 339, 338), (293, 294, 326, 325), (307, 308, 340, 339), (294, 295, 327, 326), (308, 309, 341, 340), (295, 296, 328, 327), (309, 310, 342, 341), (296, 297, 329, 328), (310, 311, 343, 342), (297, 298, 330, 329), (381, 382, 414, 413), (333, 334, 366, 365), (320, 321, 353, 352), (347, 348, 380, 379), (334, 335, 367, 366), (321, 322, 354, 353), (348, 349, 381, 380), (335, 336, 368, 367), (322, 323, 355, 354), (349, 350, 382, 381), (336, 337, 369, 368), (323, 324, 356, 355), (350, 351, 383, 382), (337, 338, 370, 369), (324, 325, 357, 356), (351, 320, 352, 383), (338, 339, 371, 370), (325, 326, 358, 357), (339, 340, 372, 371), (326, 327, 359, 358), (340, 341, 373, 372), (327, 328, 360, 359), (341, 342, 374, 373), (328, 329, 361, 360), (342, 343, 375, 374), (329, 330, 362, 361), (343, 344, 376, 375), (330, 331, 363, 362), (344, 345, 377, 376), (331, 332, 364, 363), (345, 346, 378, 377), (332, 333, 365, 364), (403, 404, 436, 435), (368, 369, 401, 400), (355, 356, 388, 387), (382, 383, 415, 414), (369, 370, 402, 401), (356, 357, 389, 388), (383, 352, 384, 415), (370, 371, 403, 402), (357, 358, 390, 389), (371, 372, 404, 403), (358, 359, 391, 390), (372, 373, 405, 404), (359, 360, 392, 391), (373, 374, 406, 405), (360, 361, 393, 392), (374, 375, 407, 406), (361, 362, 394, 393), (375, 376, 408, 407), (362, 363, 395, 394), (376, 377, 409, 408), (363, 364, 396, 395), (377, 378, 410, 409), (364, 365, 397, 396), (378, 379, 411, 410), (365, 366, 398, 397), (352, 353, 385, 384), (379, 380, 412, 411), (366, 367, 399, 398), (353, 354, 386, 385), (380, 381, 413, 412), (367, 368, 400, 399), (354, 355, 387, 386), (438, 439, 471, 470), (390, 391, 423, 422), (404, 405, 437, 436), (391, 392, 424, 423), (405, 406, 438, 437), (392, 393, 425, 424), (406, 407, 439, 438), (393, 394, 426, 425), (407, 408, 440, 439), (394, 395, 427, 426), (408, 409, 441, 440), (395, 396, 428, 427), (409, 410, 442, 441), (396, 397, 429, 428), (410, 411, 443, 442), (397, 398, 430, 429), (384, 385, 417, 416), (411, 412, 444, 443), (398, 399, 431, 430), (385, 386, 418, 417), (412, 413, 445, 444), (399, 400, 432, 431), (386, 387, 419, 418), (413, 414, 446, 445), (400, 401, 433, 432), (387, 388, 420, 419), (414, 415, 447, 446), (401, 402, 434, 433), (388, 389, 421, 420), (415, 384, 416, 447), (402, 403, 435, 434), (389, 390, 422, 421), (473, 474, 506, 505), (425, 426, 458, 457), (439, 440, 472, 471), (426, 427, 459, 458), (440, 441, 473, 472), (427, 428, 460, 459), (441, 442, 474, 473), (428, 429, 461, 460), (442, 443, 475, 474), (429, 430, 462, 461), (416, 417, 449, 448), (443, 444, 476, 475), (430, 431, 463, 462), (417, 418, 450, 449), (444, 445, 477, 476), (431, 432, 464, 463), (418, 419, 451, 450), (445, 446, 478, 477), (432, 433, 465, 464), (419, 420, 452, 451), (446, 447, 479, 478), (433, 434, 466, 465), (420, 421, 453, 452), (447, 416, 448, 479), (434, 435, 467, 466), (421, 422, 454, 453), (435, 436, 468, 467), (422, 423, 455, 454), (436, 437, 469, 468), (423, 424, 456, 455), (437, 438, 470, 469), (424, 425, 457, 456), (481, 482, 514, 513), (460, 461, 493, 492), (474, 475, 507, 506), (461, 462, 494, 493), (448, 449, 481, 480), (475, 476, 508, 507), (462, 463, 495, 494), (449, 450, 482, 481), (476, 477, 509, 508), (463, 464, 496, 495), (450, 451, 483, 482), (477, 478, 510, 509), (464, 465, 497, 496), (451, 452, 484, 483), (478, 479, 511, 510), (465, 466, 498, 497), (452, 453, 485, 484), (479, 448, 480, 511), (466, 467, 499, 498), (453, 454, 486, 485), (467, 468, 500, 499), (454, 455, 487, 486), (468, 469, 501, 500), (455, 456, 488, 487), (469, 470, 502, 501), (456, 457, 489, 488), (470, 471, 503, 502), (457, 458, 490, 489), (471, 472, 504, 503), (458, 459, 491, 490), (472, 473, 505, 504), (459, 460, 492, 491), (516, 517, 549, 548), (508, 509, 541, 540), (495, 496, 528, 527), (482, 483, 515, 514), (509, 510, 542, 541), (496, 497, 529, 528), (483, 484, 516, 515), (510, 511, 543, 542), (497, 498, 530, 529), (484, 485, 517, 516), (511, 480, 512, 543), (498, 499, 531, 530), (485, 486, 518, 517), (499, 500, 532, 531), (486, 487, 519, 518), (500, 501, 533, 532), (487, 488, 520, 519), (501, 502, 534, 533), (488, 489, 521, 520), (502, 503, 535, 534), (489, 490, 522, 521), (503, 504, 536, 535), (490, 491, 523, 522), (504, 505, 537, 536), (491, 492, 524, 523), (505, 506, 538, 537), (492, 493, 525, 524), (506, 507, 539, 538), (493, 494, 526, 525), (480, 481, 513, 512), (507, 508, 540, 539), (494, 495, 527, 526), (551, 552, 584, 583), (543, 512, 544, 575), (530, 531, 563, 562), (517, 518, 550, 549), (531, 532, 564, 563), (518, 519, 551, 550), (532, 533, 565, 564), (519, 520, 552, 551), (533, 534, 566, 565), (520, 521, 553, 552), (534, 535, 567, 566), (521, 522, 554, 553), (535, 536, 568, 567), (522, 523, 555, 554), (536, 537, 569, 568), (523, 524, 556, 555), (537, 538, 570, 569), (524, 525, 557, 556), (538, 539, 571, 570), (525, 526, 558, 557), (512, 513, 545, 544), (539, 540, 572, 571), (526, 527, 559, 558), (513, 514, 546, 545), (540, 541, 573, 572), (527, 528, 560, 559), (514, 515, 547, 546), (541, 542, 574, 573), (528, 529, 561, 560), (515, 516, 548, 547), (542, 543, 575, 574), (529, 530, 562, 561), (586, 587, 619, 618), (565, 566, 598, 597), (552, 553, 585, 584), (566, 567, 599, 598), (553, 554, 586, 585), (567, 568, 600, 599), (554, 555, 587, 586), (568, 569, 601, 600), (555, 556, 588, 587), (569, 570, 602, 601), (556, 557, 589, 588), (570, 571, 603, 602), (557, 558, 590, 589), (544, 545, 577, 576), (571, 572, 604, 603), (558, 559, 591, 590), (545, 546, 578, 577), (572, 573, 605, 604), (559, 560, 592, 591), (546, 547, 579, 578), (573, 574, 606, 605), (560, 561, 593, 592), (547, 548, 580, 579), (574, 575, 607, 606), (561, 562, 594, 593), (548, 549, 581, 580), (575, 544, 576, 607), (562, 563, 595, 594), (549, 550, 582, 581), (563, 564, 596, 595), (550, 551, 583, 582), (564, 565, 597, 596), (621, 622, 654, 653), (600, 601, 633, 632), (587, 588, 620, 619), (601, 602, 634, 633), (588, 589, 621, 620), (602, 603, 635, 634), (589, 590, 622, 621), (576, 577, 609, 608), (603, 604, 636, 635), (590, 591, 623, 622), (577, 578, 610, 609), (604, 605, 637, 636), (591, 592, 624, 623), (578, 579, 611, 610), (605, 606, 638, 637), (592, 593, 625, 624), (579, 580, 612, 611), (606, 607, 639, 638), (593, 594, 626, 625), (580, 581, 613, 612), (607, 576, 608, 639), (594, 595, 627, 626), (581, 582, 614, 613), (595, 596, 628, 627), (582, 583, 615, 614), (596, 597, 629, 628), (583, 584, 616, 615), (597, 598, 630, 629), (584, 585, 617, 616), (598, 599, 631, 630), (585, 586, 618, 617), (599, 600, 632, 631), (656, 657, 689, 688), (608, 609, 641, 640), (635, 636, 668, 667), (622, 623, 655, 654), (609, 610, 642, 641), (636, 637, 669, 668), (623, 624, 656, 655), (610, 611, 643, 642), (637, 638, 670, 669), (624, 625, 657, 656), (611, 612, 644, 643), (638, 639, 671, 670), (625, 626, 658, 657), (612, 613, 645, 644), (639, 608, 640, 671), (626, 627, 659, 658), (613, 614, 646, 645), (627, 628, 660, 659), (614, 615, 647, 646), (628, 629, 661, 660), (615, 616, 648, 647), (629, 630, 662, 661), (616, 617, 649, 648), (630, 631, 663, 662), (617, 618, 650, 649), (631, 632, 664, 663), (618, 619, 651, 650), (632, 633, 665, 664), (619, 620, 652, 651), (633, 634, 666, 665), (620, 621, 653, 652), (634, 635, 667, 666), (691, 692, 724, 723), (643, 644, 676, 675), (670, 671, 703, 702), (657, 658, 690, 689), (644, 645, 677, 676), (671, 640, 672, 703), (658, 659, 691, 690), (645, 646, 678, 677), (659, 660, 692, 691), (646, 647, 679, 678), (660, 661, 693, 692), (647, 648, 680, 679), (661, 662, 694, 693), (648, 649, 681, 680), (662, 663, 695, 694), (649, 650, 682, 681), (663, 664, 696, 695), (650, 651, 683, 682), (664, 665, 697, 696), (651, 652, 684, 683), (665, 666, 698, 697), (652, 653, 685, 684), (666, 667, 699, 698), (653, 654, 686, 685), (640, 641, 673, 672), (667, 668, 700, 699), (654, 655, 687, 686), (641, 642, 674, 673), (668, 669, 701, 700), (655, 656, 688, 687), (642, 643, 675, 674), (669, 670, 702, 701), (726, 727, 759, 758), (678, 679, 711, 710), (692, 693, 725, 724), (679, 680, 712, 711), (693, 694, 726, 725), (680, 681, 713, 712), (694, 695, 727, 726), (681, 682, 714, 713), (695, 696, 728, 727), (682, 683, 715, 714), (696, 697, 729, 728), (683, 684, 716, 715), (697, 698, 730, 729), (684, 685, 717, 716), (698, 699, 731, 730), (685, 686, 718, 717), (672, 673, 705, 704), (699, 700, 732, 731), (686, 687, 719, 718), (673, 674, 706, 705), (700, 701, 733, 732), (687, 688, 720, 719), (674, 675, 707, 706), (701, 702, 734, 733), (688, 689, 721, 720), (675, 676, 708, 707), (702, 703, 735, 734), (689, 690, 722, 721), (676, 677, 709, 708), (703, 672, 704, 735), (690, 691, 723, 722), (677, 678, 710, 709), (761, 762, 794, 793), (713, 714, 746, 745), (727, 728, 760, 759), (714, 715, 747, 746), (728, 729, 761, 760), (715, 716, 748, 747), (729, 730, 762, 761), (716, 717, 749, 748), (730, 731, 763, 762), (717, 718, 750, 749), (704, 705, 737, 736), (731, 732, 764, 763), (718, 719, 751, 750), (705, 706, 738, 737), (732, 733, 765, 764), (719, 720, 752, 751), (706, 707, 739, 738), (733, 734, 766, 765), (720, 721, 753, 752), (707, 708, 740, 739), (734, 735, 767, 766), (721, 722, 754, 753), (708, 709, 741, 740), (735, 704, 736, 767), (722, 723, 755, 754), (709, 710, 742, 741), (723, 724, 756, 755), (710, 711, 743, 742), (724, 725, 757, 756), (711, 712, 744, 743), (725, 726, 758, 757), (712, 713, 745, 744), (769, 770, 802, 801), (748, 749, 781, 780), (762, 763, 795, 794), (749, 750, 782, 781), (736, 737, 769, 768), (763, 764, 796, 795), (750, 751, 783, 782), (737, 738, 770, 769), (764, 765, 797, 796), (751, 752, 784, 783), (738, 739, 771, 770), (765, 766, 798, 797), (752, 753, 785, 784), (739, 740, 772, 771), (766, 767, 799, 798), (753, 754, 786, 785), (740, 741, 773, 772), (767, 736, 768, 799), (754, 755, 787, 786), (741, 742, 774, 773), (755, 756, 788, 787), (742, 743, 775, 774), (756, 757, 789, 788), (743, 744, 776, 775), (757, 758, 790, 789), (744, 745, 777, 776), (758, 759, 791, 790), (745, 746, 778, 777), (759, 760, 792, 791), (746, 747, 779, 778), (760, 761, 793, 792), (747, 748, 780, 779), (804, 805, 837, 836), (796, 797, 829, 828), (783, 784, 816, 815), (770, 771, 803, 802), (797, 798, 830, 829), (784, 785, 817, 816), (771, 772, 804, 803), (798, 799, 831, 830), (785, 786, 818, 817), (772, 773, 805, 804), (799, 768, 800, 831), (786, 787, 819, 818), (773, 774, 806, 805), (787, 788, 820, 819), (774, 775, 807, 806), (788, 789, 821, 820), (775, 776, 808, 807), (789, 790, 822, 821), (776, 777, 809, 808), (790, 791, 823, 822), (777, 778, 810, 809), (791, 792, 824, 823), (778, 779, 811, 810), (792, 793, 825, 824), (779, 780, 812, 811), (793, 794, 826, 825), (780, 781, 813, 812), (794, 795, 827, 826), (781, 782, 814, 813), (768, 769, 801, 800), (795, 796, 828, 827), (782, 783, 815, 814), (861, 862, 894, 893), (831, 800, 832, 863), (818, 819, 851, 850), (805, 806, 838, 837), (819, 820, 852, 851), (806, 807, 839, 838), (820, 821, 853, 852), (807, 808, 840, 839), (821, 822, 854, 853), (808, 809, 841, 840), (822, 823, 855, 854), (809, 810, 842, 841), (823, 824, 856, 855), (810, 811, 843, 842), (824, 825, 857, 856), (811, 812, 844, 843), (825, 826, 858, 857), (812, 813, 845, 844), (826, 827, 859, 858), (813, 814, 846, 845), (800, 801, 833, 832), (827, 828, 860, 859), (814, 815, 847, 846), (801, 802, 834, 833), (828, 829, 861, 860), (815, 816, 848, 847), (802, 803, 835, 834), (829, 830, 862, 861), (816, 817, 849, 848), (803, 804, 836, 835), (830, 831, 863, 862), (817, 818, 850, 849), (883, 884, 916, 915), (848, 849, 881, 880), (862, 863, 895, 894), (849, 850, 882, 881), (863, 832, 864, 895), (850, 851, 883, 882), (851, 852, 884, 883), (838, 839, 871, 870), (852, 853, 885, 884), (839, 840, 872, 871), (853, 854, 886, 885), (840, 841, 873, 872), (832, 833, 865, 864), (854, 855, 887, 886), (841, 842, 874, 873), (833, 834, 866, 865), (855, 856, 888, 887), (842, 843, 875, 874), (834, 835, 867, 866), (856, 857, 889, 888), (843, 844, 876, 875), (835, 836, 868, 867), (857, 858, 890, 889), (844, 845, 877, 876), (858, 859, 891, 890), (836, 837, 869, 868), (845, 846, 878, 877), (837, 838, 870, 869), (859, 860, 892, 891), (846, 847, 879, 878), (860, 861, 893, 892), (847, 848, 880, 879), (918, 919, 951, 950), (870, 871, 903, 902), (884, 885, 917, 916), (871, 872, 904, 903), (885, 886, 918, 917), (872, 873, 905, 904), (886, 887, 919, 918), (873, 874, 906, 905), (887, 888, 920, 919), (874, 875, 907, 906), (888, 889, 921, 920), (875, 876, 908, 907), (889, 890, 922, 921), (876, 877, 909, 908), (890, 891, 923, 922), (877, 878, 910, 909), (864, 865, 897, 896), (891, 892, 924, 923), (878, 879, 911, 910), (865, 866, 898, 897), (892, 893, 925, 924), (879, 880, 912, 911), (866, 867, 899, 898), (893, 894, 926, 925), (880, 881, 913, 912), (867, 868, 900, 899), (894, 895, 927, 926), (881, 882, 914, 913), (868, 869, 901, 900), (895, 864, 896, 927), (882, 883, 915, 914), (869, 870, 902, 901), (929, 930, 931, 932, 933, 934, 935, 936, 937, 938, 939, 940, 941, 942, 943, 944, 945, 946, 947, 948, 949, 950, 951, 952, 953, 954, 955, 956, 957, 958, 959, 928), (905, 906, 938, 937), (919, 920, 952, 951), (906, 907, 939, 938), (920, 921, 953, 952), (907, 908, 940, 939), (921, 922, 954, 953), (908, 909, 941, 940), (922, 923, 955, 954), (909, 910, 942, 941), (896, 897, 929, 928), (923, 924, 956, 955), (910, 911, 943, 942), (897, 898, 930, 929), (924, 925, 957, 956), (911, 912, 944, 943), (898, 899, 931, 930), (925, 926, 958, 957), (912, 913, 945, 944), (899, 900, 932, 931), (926, 927, 959, 958), (913, 914, 946, 945), (900, 901, 933, 932), (927, 896, 928, 959), (914, 915, 947, 946), (901, 902, 934, 933), (915, 916, 948, 947), (902, 903, 935, 934), (916, 917, 949, 948), (903, 904, 936, 935), (917, 918, 950, 949), (904, 905, 937, 936)])
me_circle.polygons.foreach_set('use_smooth', [True] * 930)
me_circle.use_remesh_preserve_volume = False
me_circle.use_remesh_preserve_attributes = False
me_circle.use_mirror_vertex_groups = False
me_circle.update()

# ---- objects
ob_circle = bpy.data.objects.new('Circle', me_circle)
ob_lamp = bpy.data.objects.new('Lamp', light_lamp)
ob_camera = bpy.data.objects.new('Camera', cam_camera)

# ---- transforms, parenting, visibility, modifiers, constraints
ob_circle.location = (1.099, -0.02014, 0.6205)
ob_circle.rotation_euler = (1.571, -0.0, 0.0)
ob_circle.lineart.crease_threshold = 0.0
ob_lamp.location = (4.076, 1.005, 5.904)
ob_lamp.rotation_euler = (0.6503, 0.05522, 1.866)
ob_lamp.lock_rotations_4d = False
ob_lamp.empty_display_type = 'ARROWS'
ob_lamp.color = (0.0, 0.0, 0.0, 0.0)
ob_lamp.lineart.crease_threshold = 0.0
ob_camera.location = (7.481, -6.508, 5.344)
ob_camera.rotation_euler = (1.109, 0.0, 0.8149)
ob_camera.lock_rotations_4d = False
ob_camera.empty_display_type = 'ARROWS'
ob_camera.color = (0.0, 0.0, 0.0, 0.0)
ob_camera.display_type = 'WIRE'
ob_camera.lineart.crease_threshold = 0.0

# ---- collection membership
col_collection_1.objects.link(ob_circle)
col_collection_1.objects.link(ob_lamp)
col_collection_1.objects.link(ob_camera)

# ---- scene / render settings (as saved in the file)
scene.camera = ob_camera
scene.frame_start = 1; scene.frame_end = 250; scene.frame_set(1)
scene.render.engine = 'BLENDER_EEVEE_NEXT'
scene.render.resolution_percentage = 50
scene.render.dither_intensity = 0.0
scene.cycles.use_denoising = False
scene.cycles.samples = 128
scene.cycles.sampling_pattern = 'TABULATED_SOBOL'
scene.cycles.use_adaptive_sampling = False
scene.cycles.use_light_tree = False
scene.cycles.blur_glossy = 0.0
scene.cycles.sample_clamp_indirect = 0.0
scene.view_settings.view_transform = 'Standard'
bpy.context.view_layer.update()
